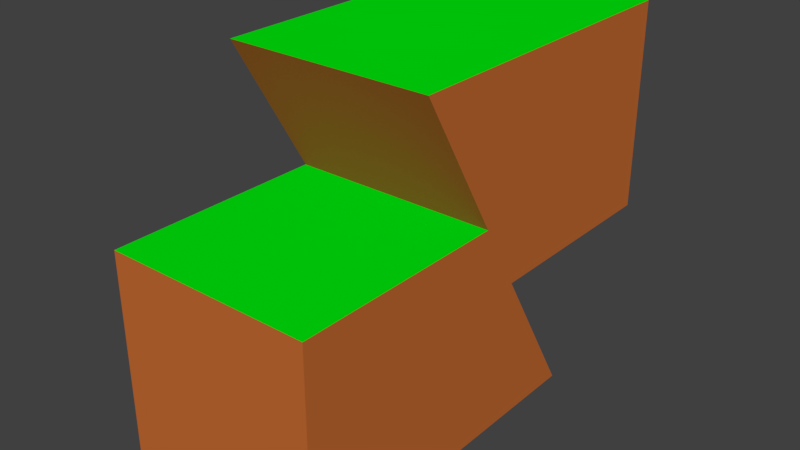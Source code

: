 # Source: depremmodel.blend  (saved by Blender 2.79.0; exported with 4.5.12 LTS)
import bpy
from mathutils import Matrix  # noqa: F401  (used for matrix-valued properties, if any)

bpy.ops.wm.read_factory_settings(use_empty=True)
scene = bpy.context.scene
scene.name = 'Scene'

# ---- collections
col_collection_1 = bpy.data.collections.new('Collection 1'); scene.collection.children.link(col_collection_1)

# ---- materials (node trees are filled in below, after node groups)
mat_material = bpy.data.materials.new('Material')
mat_material.alpha_threshold = 0.0
mat_material.use_transparent_shadow = False
mat_material.diffuse_color = (0.563, 0.1514, 0.03358, 1.0)
mat_material.roughness = 0.5
mat_material.line_color = (0.0, 0.0, 0.0, 1.0)
mat_material_001 = bpy.data.materials.new('Material.001')
mat_material_001.alpha_threshold = 0.0
mat_material_001.use_transparent_shadow = False
mat_material_001.diffuse_color = (0.0, 0.8, 0.004361, 1.0)
mat_material_001.roughness = 0.5

# ---- material node trees

# ---- world
world_world = bpy.data.worlds.new('World'); scene.world = world_world
world_world.color = (0.05088, 0.05088, 0.05088)
world_world.use_sun_shadow = False
world_world.sun_shadow_jitter_overblur = 0.0
world_world.cycles.sampling_method = 'MANUAL'

# ---- meshes
me_cube_003 = bpy.data.meshes.new('Cube.003')
me_cube_003.from_pydata([(-1.0, 1.0, -1.0), (-1.0, 1.0, 1.0), (1.0, 1.0, -1.0), (1.0, 1.0, 1.0), (1.0, -0.1642, 0.866), (1.0, -0.194, 1.0), (-1.0, -0.194, 1.0), (1.0, 0.2507, -1.0), (-1.0, 0.2507, -1.0)], [], [(0, 1, 3, 2), (2, 3, 5, 4, 7), (0, 2, 7, 8), (3, 1, 6, 5), (8, 6, 1, 0), (5, 6, 8, 7, 4)])
me_cube_003.polygons.foreach_set('material_index', [0, 0, 0, 1, 0, 0])
me_cube_003.materials.append(mat_material)
me_cube_003.materials.append(mat_material_001)
me_cube_003.use_remesh_preserve_volume = False
me_cube_003.use_remesh_preserve_attributes = False
me_cube_003.use_mirror_vertex_groups = False
me_cube_003.update()
me_cube_006 = bpy.data.meshes.new('Cube.006')
me_cube_006.from_pydata([(-1.0, -1.0, -1.0), (-1.0, -1.0, 1.0), (1.0, -1.0, -1.0), (1.0, -1.0, 1.0), (1.0, -0.1642, 0.866), (1.0, -0.194, 1.0), (-1.0, -0.194, 1.0), (1.0, 0.2507, -1.0), (-1.0, 0.2507, -1.0)], [], [(0, 1, 6, 8), (2, 3, 1, 0), (5, 6, 1, 3), (7, 4, 5, 3, 2), (8, 7, 2, 0), (5, 4, 7, 8, 6)])
me_cube_006.polygons.foreach_set('material_index', [0, 0, 1, 0, 0, 0])
me_cube_006.materials.append(mat_material)
me_cube_006.materials.append(mat_material_001)
me_cube_006.use_remesh_preserve_volume = False
me_cube_006.use_remesh_preserve_attributes = False
me_cube_006.use_mirror_vertex_groups = False
me_cube_006.update()

# ---- objects
ob_cube = bpy.data.objects.new('Cube', me_cube_003)
ob_cube_003 = bpy.data.objects.new('Cube.003', me_cube_006)

# ---- transforms, parenting, visibility, modifiers, constraints
ob_cube.location = (0.0, -0.3749, 0.6454)
ob_cube.scale = (1.0, 2.596, 1.0)
ob_cube.lineart.crease_threshold = 0.0
ob_cube_003.location = (0.0, 0.4046, -0.7053)
ob_cube_003.scale = (1.0, 2.596, 1.0)
ob_cube_003.lineart.crease_threshold = 0.0

# ---- collection membership
col_collection_1.objects.link(ob_cube)
col_collection_1.objects.link(ob_cube_003)

# ---- scene / render settings (as saved in the file)
scene.frame_start = 1; scene.frame_end = 250; scene.frame_set(0)
scene.render.engine = 'BLENDER_EEVEE_NEXT'
scene.render.resolution_percentage = 50
scene.render.dither_intensity = 0.0
scene.cycles.use_denoising = False
scene.cycles.samples = 128
scene.cycles.sampling_pattern = 'TABULATED_SOBOL'
scene.cycles.use_adaptive_sampling = False
scene.cycles.use_light_tree = False
scene.cycles.blur_glossy = 0.0
scene.cycles.sample_clamp_indirect = 0.0
scene.view_settings.view_transform = 'Standard'
bpy.context.view_layer.update()

# ---- added for rendering (the .blend has no active camera and no usable light): camera, sun
cam_auto = bpy.data.cameras.new('AutoCamera')
cam_auto.lens = 50.0
cam_auto.sensor_width = 36.0
cam_auto.clip_end = 1000.0
ob_auto_camera = bpy.data.objects.new('AutoCamera', cam_auto)
scene.collection.objects.link(ob_auto_camera)
ob_auto_camera.location = (5.45029, -6.52549, 4.33028)
ob_auto_camera.rotation_euler = (1.09748, -7.21219e-08, 0.694738)
scene.camera = ob_auto_camera
light_auto_sun = bpy.data.lights.new('AutoSun', 'SUN')
light_auto_sun.energy = 3.0
light_auto_sun.angle = 0.0523599
ob_auto_sun = bpy.data.objects.new('AutoSun', light_auto_sun)
scene.collection.objects.link(ob_auto_sun)
ob_auto_sun.rotation_euler = (0.872665, 0.174533, 0.523599)
bpy.context.view_layer.update()

